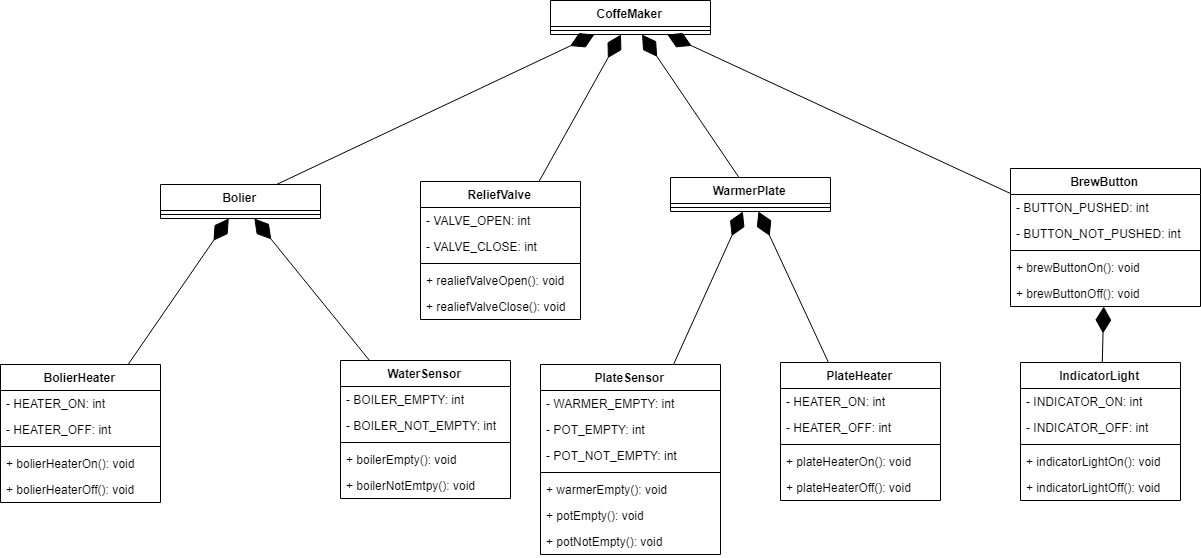

The diagram above was exported from draw.io. Its source (the exported page's mxGraphModel, read from the mxfile embedded in the PNG):
<mxGraphModel dx="1257" dy="1152" grid="1" gridSize="10" guides="1" tooltips="1" connect="1" arrows="1" fold="1" page="1" pageScale="1" pageWidth="850" pageHeight="1100" math="0" shadow="0">
  <root>
    <mxCell id="0" />
    <mxCell id="1" parent="0" />
    <mxCell id="66qIQbkA4qYwsFx9WOqr-1" value="CoffeMaker" style="swimlane;fontStyle=1;align=center;verticalAlign=top;childLayout=stackLayout;horizontal=1;startSize=26;horizontalStack=0;resizeParent=1;resizeParentMax=0;resizeLast=0;collapsible=1;marginBottom=0;" vertex="1" parent="1">
      <mxGeometry x="610" y="206" width="160" height="34" as="geometry" />
    </mxCell>
    <mxCell id="66qIQbkA4qYwsFx9WOqr-3" value="" style="line;strokeWidth=1;fillColor=none;align=left;verticalAlign=middle;spacingTop=-1;spacingLeft=3;spacingRight=3;rotatable=0;labelPosition=right;points=[];portConstraint=eastwest;" vertex="1" parent="66qIQbkA4qYwsFx9WOqr-1">
      <mxGeometry y="26" width="160" height="8" as="geometry" />
    </mxCell>
    <mxCell id="66qIQbkA4qYwsFx9WOqr-5" value="Bolier" style="swimlane;fontStyle=1;align=center;verticalAlign=top;childLayout=stackLayout;horizontal=1;startSize=26;horizontalStack=0;resizeParent=1;resizeParentMax=0;resizeLast=0;collapsible=1;marginBottom=0;" vertex="1" parent="1">
      <mxGeometry x="220" y="390" width="160" height="34" as="geometry" />
    </mxCell>
    <mxCell id="66qIQbkA4qYwsFx9WOqr-7" value="" style="line;strokeWidth=1;fillColor=none;align=left;verticalAlign=middle;spacingTop=-1;spacingLeft=3;spacingRight=3;rotatable=0;labelPosition=right;points=[];portConstraint=eastwest;" vertex="1" parent="66qIQbkA4qYwsFx9WOqr-5">
      <mxGeometry y="26" width="160" height="8" as="geometry" />
    </mxCell>
    <mxCell id="66qIQbkA4qYwsFx9WOqr-9" value="BolierHeater" style="swimlane;fontStyle=1;align=center;verticalAlign=top;childLayout=stackLayout;horizontal=1;startSize=26;horizontalStack=0;resizeParent=1;resizeParentMax=0;resizeLast=0;collapsible=1;marginBottom=0;" vertex="1" parent="1">
      <mxGeometry x="60" y="570" width="160" height="138" as="geometry" />
    </mxCell>
    <mxCell id="66qIQbkA4qYwsFx9WOqr-10" value="- HEATER_ON: int" style="text;strokeColor=none;fillColor=none;align=left;verticalAlign=top;spacingLeft=4;spacingRight=4;overflow=hidden;rotatable=0;points=[[0,0.5],[1,0.5]];portConstraint=eastwest;" vertex="1" parent="66qIQbkA4qYwsFx9WOqr-9">
      <mxGeometry y="26" width="160" height="26" as="geometry" />
    </mxCell>
    <mxCell id="66qIQbkA4qYwsFx9WOqr-68" value="- HEATER_OFF: int" style="text;strokeColor=none;fillColor=none;align=left;verticalAlign=top;spacingLeft=4;spacingRight=4;overflow=hidden;rotatable=0;points=[[0,0.5],[1,0.5]];portConstraint=eastwest;" vertex="1" parent="66qIQbkA4qYwsFx9WOqr-9">
      <mxGeometry y="52" width="160" height="26" as="geometry" />
    </mxCell>
    <mxCell id="66qIQbkA4qYwsFx9WOqr-11" value="" style="line;strokeWidth=1;fillColor=none;align=left;verticalAlign=middle;spacingTop=-1;spacingLeft=3;spacingRight=3;rotatable=0;labelPosition=right;points=[];portConstraint=eastwest;" vertex="1" parent="66qIQbkA4qYwsFx9WOqr-9">
      <mxGeometry y="78" width="160" height="8" as="geometry" />
    </mxCell>
    <mxCell id="66qIQbkA4qYwsFx9WOqr-12" value="+ bolierHeaterOn(): void" style="text;strokeColor=none;fillColor=none;align=left;verticalAlign=top;spacingLeft=4;spacingRight=4;overflow=hidden;rotatable=0;points=[[0,0.5],[1,0.5]];portConstraint=eastwest;" vertex="1" parent="66qIQbkA4qYwsFx9WOqr-9">
      <mxGeometry y="86" width="160" height="26" as="geometry" />
    </mxCell>
    <mxCell id="66qIQbkA4qYwsFx9WOqr-56" value="+ bolierHeaterOff(): void" style="text;strokeColor=none;fillColor=none;align=left;verticalAlign=top;spacingLeft=4;spacingRight=4;overflow=hidden;rotatable=0;points=[[0,0.5],[1,0.5]];portConstraint=eastwest;" vertex="1" parent="66qIQbkA4qYwsFx9WOqr-9">
      <mxGeometry y="112" width="160" height="26" as="geometry" />
    </mxCell>
    <mxCell id="66qIQbkA4qYwsFx9WOqr-13" value="WaterSensor" style="swimlane;fontStyle=1;align=center;verticalAlign=top;childLayout=stackLayout;horizontal=1;startSize=26;horizontalStack=0;resizeParent=1;resizeParentMax=0;resizeLast=0;collapsible=1;marginBottom=0;" vertex="1" parent="1">
      <mxGeometry x="400" y="566" width="170" height="138" as="geometry" />
    </mxCell>
    <mxCell id="66qIQbkA4qYwsFx9WOqr-14" value="- BOILER_EMPTY: int" style="text;strokeColor=none;fillColor=none;align=left;verticalAlign=top;spacingLeft=4;spacingRight=4;overflow=hidden;rotatable=0;points=[[0,0.5],[1,0.5]];portConstraint=eastwest;" vertex="1" parent="66qIQbkA4qYwsFx9WOqr-13">
      <mxGeometry y="26" width="170" height="26" as="geometry" />
    </mxCell>
    <mxCell id="66qIQbkA4qYwsFx9WOqr-62" value="- BOILER_NOT_EMPTY: int" style="text;strokeColor=none;fillColor=none;align=left;verticalAlign=top;spacingLeft=4;spacingRight=4;overflow=hidden;rotatable=0;points=[[0,0.5],[1,0.5]];portConstraint=eastwest;" vertex="1" parent="66qIQbkA4qYwsFx9WOqr-13">
      <mxGeometry y="52" width="170" height="26" as="geometry" />
    </mxCell>
    <mxCell id="66qIQbkA4qYwsFx9WOqr-15" value="" style="line;strokeWidth=1;fillColor=none;align=left;verticalAlign=middle;spacingTop=-1;spacingLeft=3;spacingRight=3;rotatable=0;labelPosition=right;points=[];portConstraint=eastwest;" vertex="1" parent="66qIQbkA4qYwsFx9WOqr-13">
      <mxGeometry y="78" width="170" height="8" as="geometry" />
    </mxCell>
    <mxCell id="66qIQbkA4qYwsFx9WOqr-52" value="+ boilerEmpty(): void" style="text;strokeColor=none;fillColor=none;align=left;verticalAlign=top;spacingLeft=4;spacingRight=4;overflow=hidden;rotatable=0;points=[[0,0.5],[1,0.5]];portConstraint=eastwest;" vertex="1" parent="66qIQbkA4qYwsFx9WOqr-13">
      <mxGeometry y="86" width="170" height="26" as="geometry" />
    </mxCell>
    <mxCell id="66qIQbkA4qYwsFx9WOqr-53" value="+ boilerNotEmtpy(): void" style="text;strokeColor=none;fillColor=none;align=left;verticalAlign=top;spacingLeft=4;spacingRight=4;overflow=hidden;rotatable=0;points=[[0,0.5],[1,0.5]];portConstraint=eastwest;" vertex="1" parent="66qIQbkA4qYwsFx9WOqr-13">
      <mxGeometry y="112" width="170" height="26" as="geometry" />
    </mxCell>
    <mxCell id="66qIQbkA4qYwsFx9WOqr-17" value="" style="endArrow=diamondThin;endFill=1;endSize=24;html=1;" edge="1" parent="1" source="66qIQbkA4qYwsFx9WOqr-9" target="66qIQbkA4qYwsFx9WOqr-5">
      <mxGeometry width="160" relative="1" as="geometry">
        <mxPoint x="40" y="440" as="sourcePoint" />
        <mxPoint x="200" y="440" as="targetPoint" />
      </mxGeometry>
    </mxCell>
    <mxCell id="66qIQbkA4qYwsFx9WOqr-18" value="" style="endArrow=diamondThin;endFill=1;endSize=24;html=1;" edge="1" parent="1" source="66qIQbkA4qYwsFx9WOqr-13" target="66qIQbkA4qYwsFx9WOqr-5">
      <mxGeometry width="160" relative="1" as="geometry">
        <mxPoint x="440" y="460" as="sourcePoint" />
        <mxPoint x="600" y="460" as="targetPoint" />
      </mxGeometry>
    </mxCell>
    <mxCell id="66qIQbkA4qYwsFx9WOqr-19" value="WarmerPlate" style="swimlane;fontStyle=1;align=center;verticalAlign=top;childLayout=stackLayout;horizontal=1;startSize=26;horizontalStack=0;resizeParent=1;resizeParentMax=0;resizeLast=0;collapsible=1;marginBottom=0;" vertex="1" parent="1">
      <mxGeometry x="730" y="383" width="160" height="34" as="geometry" />
    </mxCell>
    <mxCell id="66qIQbkA4qYwsFx9WOqr-21" value="" style="line;strokeWidth=1;fillColor=none;align=left;verticalAlign=middle;spacingTop=-1;spacingLeft=3;spacingRight=3;rotatable=0;labelPosition=right;points=[];portConstraint=eastwest;" vertex="1" parent="66qIQbkA4qYwsFx9WOqr-19">
      <mxGeometry y="26" width="160" height="8" as="geometry" />
    </mxCell>
    <mxCell id="66qIQbkA4qYwsFx9WOqr-23" value="PlateSensor" style="swimlane;fontStyle=1;align=center;verticalAlign=top;childLayout=stackLayout;horizontal=1;startSize=26;horizontalStack=0;resizeParent=1;resizeParentMax=0;resizeLast=0;collapsible=1;marginBottom=0;" vertex="1" parent="1">
      <mxGeometry x="600" y="570" width="180" height="190" as="geometry" />
    </mxCell>
    <mxCell id="66qIQbkA4qYwsFx9WOqr-24" value="- WARMER_EMPTY: int" style="text;strokeColor=none;fillColor=none;align=left;verticalAlign=top;spacingLeft=4;spacingRight=4;overflow=hidden;rotatable=0;points=[[0,0.5],[1,0.5]];portConstraint=eastwest;" vertex="1" parent="66qIQbkA4qYwsFx9WOqr-23">
      <mxGeometry y="26" width="180" height="26" as="geometry" />
    </mxCell>
    <mxCell id="66qIQbkA4qYwsFx9WOqr-60" value="- POT_EMPTY: int" style="text;strokeColor=none;fillColor=none;align=left;verticalAlign=top;spacingLeft=4;spacingRight=4;overflow=hidden;rotatable=0;points=[[0,0.5],[1,0.5]];portConstraint=eastwest;" vertex="1" parent="66qIQbkA4qYwsFx9WOqr-23">
      <mxGeometry y="52" width="180" height="26" as="geometry" />
    </mxCell>
    <mxCell id="66qIQbkA4qYwsFx9WOqr-61" value="- POT_NOT_EMPTY: int" style="text;strokeColor=none;fillColor=none;align=left;verticalAlign=top;spacingLeft=4;spacingRight=4;overflow=hidden;rotatable=0;points=[[0,0.5],[1,0.5]];portConstraint=eastwest;" vertex="1" parent="66qIQbkA4qYwsFx9WOqr-23">
      <mxGeometry y="78" width="180" height="26" as="geometry" />
    </mxCell>
    <mxCell id="66qIQbkA4qYwsFx9WOqr-25" value="" style="line;strokeWidth=1;fillColor=none;align=left;verticalAlign=middle;spacingTop=-1;spacingLeft=3;spacingRight=3;rotatable=0;labelPosition=right;points=[];portConstraint=eastwest;" vertex="1" parent="66qIQbkA4qYwsFx9WOqr-23">
      <mxGeometry y="104" width="180" height="8" as="geometry" />
    </mxCell>
    <mxCell id="66qIQbkA4qYwsFx9WOqr-26" value="+ warmerEmpty(): void" style="text;strokeColor=none;fillColor=none;align=left;verticalAlign=top;spacingLeft=4;spacingRight=4;overflow=hidden;rotatable=0;points=[[0,0.5],[1,0.5]];portConstraint=eastwest;" vertex="1" parent="66qIQbkA4qYwsFx9WOqr-23">
      <mxGeometry y="112" width="180" height="26" as="geometry" />
    </mxCell>
    <mxCell id="66qIQbkA4qYwsFx9WOqr-51" value="+ potEmpty(): void" style="text;strokeColor=none;fillColor=none;align=left;verticalAlign=top;spacingLeft=4;spacingRight=4;overflow=hidden;rotatable=0;points=[[0,0.5],[1,0.5]];portConstraint=eastwest;" vertex="1" parent="66qIQbkA4qYwsFx9WOqr-23">
      <mxGeometry y="138" width="180" height="26" as="geometry" />
    </mxCell>
    <mxCell id="66qIQbkA4qYwsFx9WOqr-54" value="+ potNotEmpty(): void" style="text;strokeColor=none;fillColor=none;align=left;verticalAlign=top;spacingLeft=4;spacingRight=4;overflow=hidden;rotatable=0;points=[[0,0.5],[1,0.5]];portConstraint=eastwest;" vertex="1" parent="66qIQbkA4qYwsFx9WOqr-23">
      <mxGeometry y="164" width="180" height="26" as="geometry" />
    </mxCell>
    <mxCell id="66qIQbkA4qYwsFx9WOqr-27" value="PlateHeater&#10;" style="swimlane;fontStyle=1;align=center;verticalAlign=top;childLayout=stackLayout;horizontal=1;startSize=26;horizontalStack=0;resizeParent=1;resizeParentMax=0;resizeLast=0;collapsible=1;marginBottom=0;" vertex="1" parent="1">
      <mxGeometry x="840" y="568" width="160" height="138" as="geometry" />
    </mxCell>
    <mxCell id="66qIQbkA4qYwsFx9WOqr-28" value="- HEATER_ON: int" style="text;strokeColor=none;fillColor=none;align=left;verticalAlign=top;spacingLeft=4;spacingRight=4;overflow=hidden;rotatable=0;points=[[0,0.5],[1,0.5]];portConstraint=eastwest;" vertex="1" parent="66qIQbkA4qYwsFx9WOqr-27">
      <mxGeometry y="26" width="160" height="26" as="geometry" />
    </mxCell>
    <mxCell id="66qIQbkA4qYwsFx9WOqr-67" value="- HEATER_OFF: int" style="text;strokeColor=none;fillColor=none;align=left;verticalAlign=top;spacingLeft=4;spacingRight=4;overflow=hidden;rotatable=0;points=[[0,0.5],[1,0.5]];portConstraint=eastwest;" vertex="1" parent="66qIQbkA4qYwsFx9WOqr-27">
      <mxGeometry y="52" width="160" height="26" as="geometry" />
    </mxCell>
    <mxCell id="66qIQbkA4qYwsFx9WOqr-29" value="" style="line;strokeWidth=1;fillColor=none;align=left;verticalAlign=middle;spacingTop=-1;spacingLeft=3;spacingRight=3;rotatable=0;labelPosition=right;points=[];portConstraint=eastwest;" vertex="1" parent="66qIQbkA4qYwsFx9WOqr-27">
      <mxGeometry y="78" width="160" height="8" as="geometry" />
    </mxCell>
    <mxCell id="66qIQbkA4qYwsFx9WOqr-30" value="+ plateHeaterOn(): void" style="text;strokeColor=none;fillColor=none;align=left;verticalAlign=top;spacingLeft=4;spacingRight=4;overflow=hidden;rotatable=0;points=[[0,0.5],[1,0.5]];portConstraint=eastwest;" vertex="1" parent="66qIQbkA4qYwsFx9WOqr-27">
      <mxGeometry y="86" width="160" height="26" as="geometry" />
    </mxCell>
    <mxCell id="66qIQbkA4qYwsFx9WOqr-55" value="+ plateHeaterOff(): void" style="text;strokeColor=none;fillColor=none;align=left;verticalAlign=top;spacingLeft=4;spacingRight=4;overflow=hidden;rotatable=0;points=[[0,0.5],[1,0.5]];portConstraint=eastwest;" vertex="1" parent="66qIQbkA4qYwsFx9WOqr-27">
      <mxGeometry y="112" width="160" height="26" as="geometry" />
    </mxCell>
    <mxCell id="66qIQbkA4qYwsFx9WOqr-31" value="" style="endArrow=diamondThin;endFill=1;endSize=24;html=1;" edge="1" parent="1" source="66qIQbkA4qYwsFx9WOqr-23" target="66qIQbkA4qYwsFx9WOqr-19">
      <mxGeometry width="160" relative="1" as="geometry">
        <mxPoint x="710" y="347" as="sourcePoint" />
        <mxPoint x="870" y="347" as="targetPoint" />
      </mxGeometry>
    </mxCell>
    <mxCell id="66qIQbkA4qYwsFx9WOqr-32" value="" style="endArrow=diamondThin;endFill=1;endSize=24;html=1;" edge="1" parent="1" source="66qIQbkA4qYwsFx9WOqr-27" target="66qIQbkA4qYwsFx9WOqr-19">
      <mxGeometry width="160" relative="1" as="geometry">
        <mxPoint x="710" y="307" as="sourcePoint" />
        <mxPoint x="870" y="307" as="targetPoint" />
      </mxGeometry>
    </mxCell>
    <mxCell id="66qIQbkA4qYwsFx9WOqr-33" value="ReliefValve" style="swimlane;fontStyle=1;align=center;verticalAlign=top;childLayout=stackLayout;horizontal=1;startSize=26;horizontalStack=0;resizeParent=1;resizeParentMax=0;resizeLast=0;collapsible=1;marginBottom=0;" vertex="1" parent="1">
      <mxGeometry x="480" y="387" width="160" height="138" as="geometry" />
    </mxCell>
    <mxCell id="66qIQbkA4qYwsFx9WOqr-34" value="- VALVE_OPEN: int" style="text;strokeColor=none;fillColor=none;align=left;verticalAlign=top;spacingLeft=4;spacingRight=4;overflow=hidden;rotatable=0;points=[[0,0.5],[1,0.5]];portConstraint=eastwest;" vertex="1" parent="66qIQbkA4qYwsFx9WOqr-33">
      <mxGeometry y="26" width="160" height="26" as="geometry" />
    </mxCell>
    <mxCell id="66qIQbkA4qYwsFx9WOqr-66" value="- VALVE_CLOSE: int" style="text;strokeColor=none;fillColor=none;align=left;verticalAlign=top;spacingLeft=4;spacingRight=4;overflow=hidden;rotatable=0;points=[[0,0.5],[1,0.5]];portConstraint=eastwest;" vertex="1" parent="66qIQbkA4qYwsFx9WOqr-33">
      <mxGeometry y="52" width="160" height="26" as="geometry" />
    </mxCell>
    <mxCell id="66qIQbkA4qYwsFx9WOqr-35" value="" style="line;strokeWidth=1;fillColor=none;align=left;verticalAlign=middle;spacingTop=-1;spacingLeft=3;spacingRight=3;rotatable=0;labelPosition=right;points=[];portConstraint=eastwest;" vertex="1" parent="66qIQbkA4qYwsFx9WOqr-33">
      <mxGeometry y="78" width="160" height="8" as="geometry" />
    </mxCell>
    <mxCell id="66qIQbkA4qYwsFx9WOqr-36" value="+ realiefValveOpen(): void" style="text;strokeColor=none;fillColor=none;align=left;verticalAlign=top;spacingLeft=4;spacingRight=4;overflow=hidden;rotatable=0;points=[[0,0.5],[1,0.5]];portConstraint=eastwest;" vertex="1" parent="66qIQbkA4qYwsFx9WOqr-33">
      <mxGeometry y="86" width="160" height="26" as="geometry" />
    </mxCell>
    <mxCell id="66qIQbkA4qYwsFx9WOqr-59" value="+ realiefValveClose(): void" style="text;strokeColor=none;fillColor=none;align=left;verticalAlign=top;spacingLeft=4;spacingRight=4;overflow=hidden;rotatable=0;points=[[0,0.5],[1,0.5]];portConstraint=eastwest;" vertex="1" parent="66qIQbkA4qYwsFx9WOqr-33">
      <mxGeometry y="112" width="160" height="26" as="geometry" />
    </mxCell>
    <mxCell id="66qIQbkA4qYwsFx9WOqr-37" value="BrewButton" style="swimlane;fontStyle=1;align=center;verticalAlign=top;childLayout=stackLayout;horizontal=1;startSize=26;horizontalStack=0;resizeParent=1;resizeParentMax=0;resizeLast=0;collapsible=1;marginBottom=0;" vertex="1" parent="1">
      <mxGeometry x="1070" y="374" width="190" height="138" as="geometry" />
    </mxCell>
    <mxCell id="66qIQbkA4qYwsFx9WOqr-38" value="- BUTTON_PUSHED: int" style="text;strokeColor=none;fillColor=none;align=left;verticalAlign=top;spacingLeft=4;spacingRight=4;overflow=hidden;rotatable=0;points=[[0,0.5],[1,0.5]];portConstraint=eastwest;" vertex="1" parent="66qIQbkA4qYwsFx9WOqr-37">
      <mxGeometry y="26" width="190" height="26" as="geometry" />
    </mxCell>
    <mxCell id="66qIQbkA4qYwsFx9WOqr-65" value="- BUTTON_NOT_PUSHED: int" style="text;strokeColor=none;fillColor=none;align=left;verticalAlign=top;spacingLeft=4;spacingRight=4;overflow=hidden;rotatable=0;points=[[0,0.5],[1,0.5]];portConstraint=eastwest;" vertex="1" parent="66qIQbkA4qYwsFx9WOqr-37">
      <mxGeometry y="52" width="190" height="26" as="geometry" />
    </mxCell>
    <mxCell id="66qIQbkA4qYwsFx9WOqr-39" value="" style="line;strokeWidth=1;fillColor=none;align=left;verticalAlign=middle;spacingTop=-1;spacingLeft=3;spacingRight=3;rotatable=0;labelPosition=right;points=[];portConstraint=eastwest;" vertex="1" parent="66qIQbkA4qYwsFx9WOqr-37">
      <mxGeometry y="78" width="190" height="8" as="geometry" />
    </mxCell>
    <mxCell id="66qIQbkA4qYwsFx9WOqr-40" value="+ brewButtonOn(): void" style="text;strokeColor=none;fillColor=none;align=left;verticalAlign=top;spacingLeft=4;spacingRight=4;overflow=hidden;rotatable=0;points=[[0,0.5],[1,0.5]];portConstraint=eastwest;" vertex="1" parent="66qIQbkA4qYwsFx9WOqr-37">
      <mxGeometry y="86" width="190" height="26" as="geometry" />
    </mxCell>
    <mxCell id="66qIQbkA4qYwsFx9WOqr-58" value="+ brewButtonOff(): void" style="text;strokeColor=none;fillColor=none;align=left;verticalAlign=top;spacingLeft=4;spacingRight=4;overflow=hidden;rotatable=0;points=[[0,0.5],[1,0.5]];portConstraint=eastwest;" vertex="1" parent="66qIQbkA4qYwsFx9WOqr-37">
      <mxGeometry y="112" width="190" height="26" as="geometry" />
    </mxCell>
    <mxCell id="66qIQbkA4qYwsFx9WOqr-41" value="IndicatorLight" style="swimlane;fontStyle=1;align=center;verticalAlign=top;childLayout=stackLayout;horizontal=1;startSize=26;horizontalStack=0;resizeParent=1;resizeParentMax=0;resizeLast=0;collapsible=1;marginBottom=0;" vertex="1" parent="1">
      <mxGeometry x="1080" y="568" width="160" height="138" as="geometry" />
    </mxCell>
    <mxCell id="66qIQbkA4qYwsFx9WOqr-42" value="- INDICATOR_ON: int" style="text;strokeColor=none;fillColor=none;align=left;verticalAlign=top;spacingLeft=4;spacingRight=4;overflow=hidden;rotatable=0;points=[[0,0.5],[1,0.5]];portConstraint=eastwest;" vertex="1" parent="66qIQbkA4qYwsFx9WOqr-41">
      <mxGeometry y="26" width="160" height="26" as="geometry" />
    </mxCell>
    <mxCell id="66qIQbkA4qYwsFx9WOqr-64" value="- INDICATOR_OFF: int" style="text;strokeColor=none;fillColor=none;align=left;verticalAlign=top;spacingLeft=4;spacingRight=4;overflow=hidden;rotatable=0;points=[[0,0.5],[1,0.5]];portConstraint=eastwest;" vertex="1" parent="66qIQbkA4qYwsFx9WOqr-41">
      <mxGeometry y="52" width="160" height="26" as="geometry" />
    </mxCell>
    <mxCell id="66qIQbkA4qYwsFx9WOqr-43" value="" style="line;strokeWidth=1;fillColor=none;align=left;verticalAlign=middle;spacingTop=-1;spacingLeft=3;spacingRight=3;rotatable=0;labelPosition=right;points=[];portConstraint=eastwest;" vertex="1" parent="66qIQbkA4qYwsFx9WOqr-41">
      <mxGeometry y="78" width="160" height="8" as="geometry" />
    </mxCell>
    <mxCell id="66qIQbkA4qYwsFx9WOqr-57" value="+ indicatorLightOn(): void" style="text;strokeColor=none;fillColor=none;align=left;verticalAlign=top;spacingLeft=4;spacingRight=4;overflow=hidden;rotatable=0;points=[[0,0.5],[1,0.5]];portConstraint=eastwest;" vertex="1" parent="66qIQbkA4qYwsFx9WOqr-41">
      <mxGeometry y="86" width="160" height="26" as="geometry" />
    </mxCell>
    <mxCell id="66qIQbkA4qYwsFx9WOqr-44" value="+ indicatorLightOff(): void" style="text;strokeColor=none;fillColor=none;align=left;verticalAlign=top;spacingLeft=4;spacingRight=4;overflow=hidden;rotatable=0;points=[[0,0.5],[1,0.5]];portConstraint=eastwest;" vertex="1" parent="66qIQbkA4qYwsFx9WOqr-41">
      <mxGeometry y="112" width="160" height="26" as="geometry" />
    </mxCell>
    <mxCell id="66qIQbkA4qYwsFx9WOqr-45" value="" style="endArrow=diamondThin;endFill=1;endSize=24;html=1;" edge="1" parent="1" source="66qIQbkA4qYwsFx9WOqr-41" target="66qIQbkA4qYwsFx9WOqr-37">
      <mxGeometry width="160" relative="1" as="geometry">
        <mxPoint x="950" y="514" as="sourcePoint" />
        <mxPoint x="1110" y="514" as="targetPoint" />
      </mxGeometry>
    </mxCell>
    <mxCell id="66qIQbkA4qYwsFx9WOqr-46" value="" style="endArrow=diamondThin;endFill=1;endSize=24;html=1;" edge="1" parent="1" source="66qIQbkA4qYwsFx9WOqr-5" target="66qIQbkA4qYwsFx9WOqr-1">
      <mxGeometry width="160" relative="1" as="geometry">
        <mxPoint x="360" y="200" as="sourcePoint" />
        <mxPoint x="520" y="200" as="targetPoint" />
      </mxGeometry>
    </mxCell>
    <mxCell id="66qIQbkA4qYwsFx9WOqr-47" value="" style="endArrow=diamondThin;endFill=1;endSize=24;html=1;" edge="1" parent="1" source="66qIQbkA4qYwsFx9WOqr-33" target="66qIQbkA4qYwsFx9WOqr-1">
      <mxGeometry width="160" relative="1" as="geometry">
        <mxPoint x="720" y="280" as="sourcePoint" />
        <mxPoint x="880" y="280" as="targetPoint" />
      </mxGeometry>
    </mxCell>
    <mxCell id="66qIQbkA4qYwsFx9WOqr-49" value="" style="endArrow=diamondThin;endFill=1;endSize=24;html=1;" edge="1" parent="1" source="66qIQbkA4qYwsFx9WOqr-19" target="66qIQbkA4qYwsFx9WOqr-1">
      <mxGeometry width="160" relative="1" as="geometry">
        <mxPoint x="840" y="220" as="sourcePoint" />
        <mxPoint x="1000" y="220" as="targetPoint" />
      </mxGeometry>
    </mxCell>
    <mxCell id="66qIQbkA4qYwsFx9WOqr-50" value="" style="endArrow=diamondThin;endFill=1;endSize=24;html=1;" edge="1" parent="1" source="66qIQbkA4qYwsFx9WOqr-37" target="66qIQbkA4qYwsFx9WOqr-1">
      <mxGeometry width="160" relative="1" as="geometry">
        <mxPoint x="830" y="260" as="sourcePoint" />
        <mxPoint x="990" y="260" as="targetPoint" />
      </mxGeometry>
    </mxCell>
  </root>
</mxGraphModel>